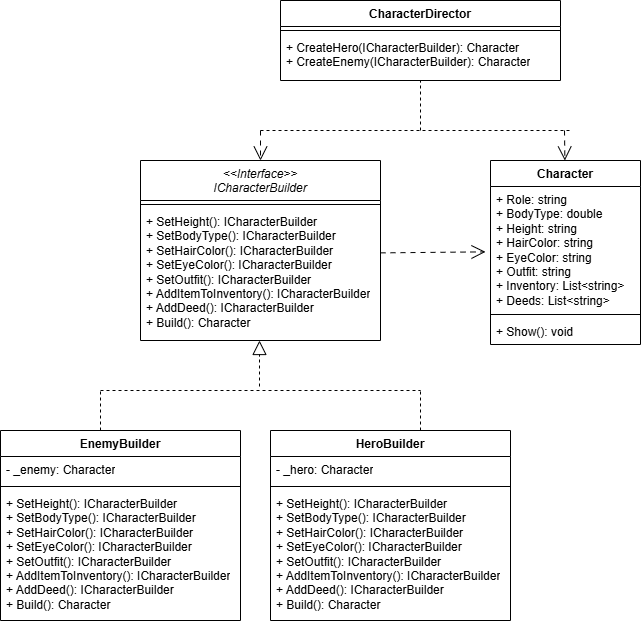

The diagram above was exported from draw.io. Its source (the exported page's mxGraphModel, read from the mxfile embedded in the PNG):
<mxGraphModel dx="2130" dy="1887" grid="1" gridSize="10" guides="1" tooltips="1" connect="1" arrows="1" fold="1" page="1" pageScale="1" pageWidth="827" pageHeight="1169" math="0" shadow="0">
  <root>
    <mxCell id="0" />
    <mxCell id="1" parent="0" />
    <mxCell id="49XSHFxwCO9aAZskEz_t-1" value="&lt;i style=&quot;font-weight: 400;&quot;&gt;&amp;lt;&amp;lt;Interface&amp;gt;&amp;gt;&lt;/i&gt;&lt;div&gt;&lt;i style=&quot;&quot;&gt;&lt;span style=&quot;font-weight: 400;&quot;&gt;ICharacterBuilder&lt;/span&gt;&lt;/i&gt;&lt;/div&gt;" style="swimlane;fontStyle=1;align=center;verticalAlign=top;childLayout=stackLayout;horizontal=1;startSize=40;horizontalStack=0;resizeParent=1;resizeParentMax=0;resizeLast=0;collapsible=1;marginBottom=0;whiteSpace=wrap;html=1;" vertex="1" parent="1">
      <mxGeometry x="-120" y="-10" width="240" height="180" as="geometry" />
    </mxCell>
    <mxCell id="49XSHFxwCO9aAZskEz_t-3" value="" style="line;strokeWidth=1;fillColor=none;align=left;verticalAlign=middle;spacingTop=-1;spacingLeft=3;spacingRight=3;rotatable=0;labelPosition=right;points=[];portConstraint=eastwest;strokeColor=inherit;" vertex="1" parent="49XSHFxwCO9aAZskEz_t-1">
      <mxGeometry y="40" width="240" height="8" as="geometry" />
    </mxCell>
    <mxCell id="49XSHFxwCO9aAZskEz_t-4" value="+ SetHeight():&amp;nbsp;ICharacterBuilder&lt;div&gt;+&amp;nbsp;SetBodyType():&amp;nbsp;ICharacterBuilder&lt;/div&gt;&lt;div&gt;+&amp;nbsp;SetHairColor():&amp;nbsp;ICharacterBuilder&lt;/div&gt;&lt;div&gt;+&amp;nbsp;SetEyeColor():&amp;nbsp;ICharacterBuilder&lt;/div&gt;&lt;div&gt;+&amp;nbsp;SetOutfit():&amp;nbsp;ICharacterBuilder&lt;/div&gt;&lt;div&gt;+&amp;nbsp;AddItemToInventory():&amp;nbsp;ICharacterBuilder&lt;/div&gt;&lt;div&gt;+&amp;nbsp;AddDeed():&amp;nbsp;ICharacterBuilder&lt;/div&gt;&lt;div&gt;+ Build():&amp;nbsp;Character&lt;/div&gt;" style="text;strokeColor=none;fillColor=none;align=left;verticalAlign=top;spacingLeft=4;spacingRight=4;overflow=hidden;rotatable=0;points=[[0,0.5],[1,0.5]];portConstraint=eastwest;whiteSpace=wrap;html=1;" vertex="1" parent="49XSHFxwCO9aAZskEz_t-1">
      <mxGeometry y="48" width="240" height="132" as="geometry" />
    </mxCell>
    <mxCell id="eoxKnIgdhe3yBpHFaYTQ-1" value="EnemyBuilder" style="swimlane;fontStyle=1;align=center;verticalAlign=top;childLayout=stackLayout;horizontal=1;startSize=26;horizontalStack=0;resizeParent=1;resizeParentMax=0;resizeLast=0;collapsible=1;marginBottom=0;whiteSpace=wrap;html=1;" vertex="1" parent="1">
      <mxGeometry x="-260" y="260" width="240" height="190" as="geometry" />
    </mxCell>
    <mxCell id="eoxKnIgdhe3yBpHFaYTQ-2" value="-&amp;nbsp;_enemy: Character" style="text;strokeColor=none;fillColor=none;align=left;verticalAlign=top;spacingLeft=4;spacingRight=4;overflow=hidden;rotatable=0;points=[[0,0.5],[1,0.5]];portConstraint=eastwest;whiteSpace=wrap;html=1;" vertex="1" parent="eoxKnIgdhe3yBpHFaYTQ-1">
      <mxGeometry y="26" width="240" height="26" as="geometry" />
    </mxCell>
    <mxCell id="eoxKnIgdhe3yBpHFaYTQ-3" value="" style="line;strokeWidth=1;fillColor=none;align=left;verticalAlign=middle;spacingTop=-1;spacingLeft=3;spacingRight=3;rotatable=0;labelPosition=right;points=[];portConstraint=eastwest;strokeColor=inherit;" vertex="1" parent="eoxKnIgdhe3yBpHFaYTQ-1">
      <mxGeometry y="52" width="240" height="8" as="geometry" />
    </mxCell>
    <mxCell id="eoxKnIgdhe3yBpHFaYTQ-4" value="+ SetHeight():&amp;nbsp;ICharacterBuilder&lt;div&gt;+&amp;nbsp;SetBodyType():&amp;nbsp;ICharacterBuilder&lt;/div&gt;&lt;div&gt;+&amp;nbsp;SetHairColor():&amp;nbsp;ICharacterBuilder&lt;/div&gt;&lt;div&gt;+&amp;nbsp;SetEyeColor():&amp;nbsp;ICharacterBuilder&lt;/div&gt;&lt;div&gt;+&amp;nbsp;SetOutfit():&amp;nbsp;ICharacterBuilder&lt;/div&gt;&lt;div&gt;+&amp;nbsp;AddItemToInventory():&amp;nbsp;ICharacterBuilder&lt;/div&gt;&lt;div&gt;+&amp;nbsp;AddDeed():&amp;nbsp;ICharacterBuilder&lt;/div&gt;&lt;div&gt;+ Build():&amp;nbsp;Character&lt;/div&gt;" style="text;strokeColor=none;fillColor=none;align=left;verticalAlign=top;spacingLeft=4;spacingRight=4;overflow=hidden;rotatable=0;points=[[0,0.5],[1,0.5]];portConstraint=eastwest;whiteSpace=wrap;html=1;" vertex="1" parent="eoxKnIgdhe3yBpHFaYTQ-1">
      <mxGeometry y="60" width="240" height="130" as="geometry" />
    </mxCell>
    <mxCell id="eoxKnIgdhe3yBpHFaYTQ-5" value="HeroBuilder" style="swimlane;fontStyle=1;align=center;verticalAlign=top;childLayout=stackLayout;horizontal=1;startSize=26;horizontalStack=0;resizeParent=1;resizeParentMax=0;resizeLast=0;collapsible=1;marginBottom=0;whiteSpace=wrap;html=1;" vertex="1" parent="1">
      <mxGeometry x="10" y="260" width="240" height="190" as="geometry" />
    </mxCell>
    <mxCell id="eoxKnIgdhe3yBpHFaYTQ-6" value="-&amp;nbsp;_hero: Character" style="text;strokeColor=none;fillColor=none;align=left;verticalAlign=top;spacingLeft=4;spacingRight=4;overflow=hidden;rotatable=0;points=[[0,0.5],[1,0.5]];portConstraint=eastwest;whiteSpace=wrap;html=1;" vertex="1" parent="eoxKnIgdhe3yBpHFaYTQ-5">
      <mxGeometry y="26" width="240" height="26" as="geometry" />
    </mxCell>
    <mxCell id="eoxKnIgdhe3yBpHFaYTQ-7" value="" style="line;strokeWidth=1;fillColor=none;align=left;verticalAlign=middle;spacingTop=-1;spacingLeft=3;spacingRight=3;rotatable=0;labelPosition=right;points=[];portConstraint=eastwest;strokeColor=inherit;" vertex="1" parent="eoxKnIgdhe3yBpHFaYTQ-5">
      <mxGeometry y="52" width="240" height="8" as="geometry" />
    </mxCell>
    <mxCell id="eoxKnIgdhe3yBpHFaYTQ-8" value="+ SetHeight():&amp;nbsp;ICharacterBuilder&lt;div&gt;+&amp;nbsp;SetBodyType():&amp;nbsp;ICharacterBuilder&lt;/div&gt;&lt;div&gt;+&amp;nbsp;SetHairColor():&amp;nbsp;ICharacterBuilder&lt;/div&gt;&lt;div&gt;+&amp;nbsp;SetEyeColor():&amp;nbsp;ICharacterBuilder&lt;/div&gt;&lt;div&gt;+&amp;nbsp;SetOutfit():&amp;nbsp;ICharacterBuilder&lt;/div&gt;&lt;div&gt;+&amp;nbsp;AddItemToInventory():&amp;nbsp;ICharacterBuilder&lt;/div&gt;&lt;div&gt;+&amp;nbsp;AddDeed():&amp;nbsp;ICharacterBuilder&lt;/div&gt;&lt;div&gt;+ Build():&amp;nbsp;Character&amp;nbsp;&lt;/div&gt;" style="text;strokeColor=none;fillColor=none;align=left;verticalAlign=top;spacingLeft=4;spacingRight=4;overflow=hidden;rotatable=0;points=[[0,0.5],[1,0.5]];portConstraint=eastwest;whiteSpace=wrap;html=1;" vertex="1" parent="eoxKnIgdhe3yBpHFaYTQ-5">
      <mxGeometry y="60" width="240" height="130" as="geometry" />
    </mxCell>
    <mxCell id="eoxKnIgdhe3yBpHFaYTQ-9" value="Character" style="swimlane;fontStyle=1;align=center;verticalAlign=top;childLayout=stackLayout;horizontal=1;startSize=26;horizontalStack=0;resizeParent=1;resizeParentMax=0;resizeLast=0;collapsible=1;marginBottom=0;whiteSpace=wrap;html=1;" vertex="1" parent="1">
      <mxGeometry x="230" y="-10" width="150" height="184" as="geometry" />
    </mxCell>
    <mxCell id="eoxKnIgdhe3yBpHFaYTQ-10" value="+ Role:&amp;nbsp;string&lt;br&gt;+ BodyType: double&lt;br&gt;+&amp;nbsp;Height:&amp;nbsp;string&lt;div&gt;+&amp;nbsp;HairColor:&amp;nbsp;string&lt;br&gt;+&amp;nbsp;EyeColor:&amp;nbsp;string&lt;/div&gt;&lt;div&gt;+&amp;nbsp;Outfit:&amp;nbsp;string&amp;nbsp;&lt;br&gt;+&amp;nbsp;Inventory:&amp;nbsp;List&amp;lt;string&amp;gt;&lt;/div&gt;&lt;div&gt;+&amp;nbsp;Deeds:&amp;nbsp;List&amp;lt;string&amp;gt;&lt;/div&gt;" style="text;strokeColor=none;fillColor=none;align=left;verticalAlign=top;spacingLeft=4;spacingRight=4;overflow=hidden;rotatable=0;points=[[0,0.5],[1,0.5]];portConstraint=eastwest;whiteSpace=wrap;html=1;" vertex="1" parent="eoxKnIgdhe3yBpHFaYTQ-9">
      <mxGeometry y="26" width="150" height="124" as="geometry" />
    </mxCell>
    <mxCell id="eoxKnIgdhe3yBpHFaYTQ-11" value="" style="line;strokeWidth=1;fillColor=none;align=left;verticalAlign=middle;spacingTop=-1;spacingLeft=3;spacingRight=3;rotatable=0;labelPosition=right;points=[];portConstraint=eastwest;strokeColor=inherit;" vertex="1" parent="eoxKnIgdhe3yBpHFaYTQ-9">
      <mxGeometry y="150" width="150" height="8" as="geometry" />
    </mxCell>
    <mxCell id="eoxKnIgdhe3yBpHFaYTQ-12" value="+&amp;nbsp;Show(): void" style="text;strokeColor=none;fillColor=none;align=left;verticalAlign=top;spacingLeft=4;spacingRight=4;overflow=hidden;rotatable=0;points=[[0,0.5],[1,0.5]];portConstraint=eastwest;whiteSpace=wrap;html=1;" vertex="1" parent="eoxKnIgdhe3yBpHFaYTQ-9">
      <mxGeometry y="158" width="150" height="26" as="geometry" />
    </mxCell>
    <mxCell id="eoxKnIgdhe3yBpHFaYTQ-13" value="CharacterDirector" style="swimlane;fontStyle=1;align=center;verticalAlign=top;childLayout=stackLayout;horizontal=1;startSize=26;horizontalStack=0;resizeParent=1;resizeParentMax=0;resizeLast=0;collapsible=1;marginBottom=0;whiteSpace=wrap;html=1;" vertex="1" parent="1">
      <mxGeometry x="20" y="-170" width="280" height="80" as="geometry" />
    </mxCell>
    <mxCell id="eoxKnIgdhe3yBpHFaYTQ-15" value="" style="line;strokeWidth=1;fillColor=none;align=left;verticalAlign=middle;spacingTop=-1;spacingLeft=3;spacingRight=3;rotatable=0;labelPosition=right;points=[];portConstraint=eastwest;strokeColor=inherit;" vertex="1" parent="eoxKnIgdhe3yBpHFaYTQ-13">
      <mxGeometry y="26" width="280" height="8" as="geometry" />
    </mxCell>
    <mxCell id="eoxKnIgdhe3yBpHFaYTQ-16" value="+&amp;nbsp;CreateHero(ICharacterBuilder): Character&lt;div&gt;+&amp;nbsp;CreateEnemy(ICharacterBuilder):&amp;nbsp;&lt;span style=&quot;background-color: transparent; color: light-dark(rgb(0, 0, 0), rgb(255, 255, 255));&quot;&gt;Character&lt;/span&gt;&lt;/div&gt;" style="text;strokeColor=none;fillColor=none;align=left;verticalAlign=top;spacingLeft=4;spacingRight=4;overflow=hidden;rotatable=0;points=[[0,0.5],[1,0.5]];portConstraint=eastwest;whiteSpace=wrap;html=1;" vertex="1" parent="eoxKnIgdhe3yBpHFaYTQ-13">
      <mxGeometry y="34" width="280" height="46" as="geometry" />
    </mxCell>
    <mxCell id="uQ2gPk1QEX0aZeDac_70-1" value="" style="endArrow=none;dashed=1;html=1;rounded=0;exitX=0.5;exitY=0;exitDx=0;exitDy=0;" edge="1" parent="1">
      <mxGeometry width="50" height="50" relative="1" as="geometry">
        <mxPoint x="-160" y="260" as="sourcePoint" />
        <mxPoint x="-160" y="220" as="targetPoint" />
      </mxGeometry>
    </mxCell>
    <mxCell id="uQ2gPk1QEX0aZeDac_70-2" value="" style="endArrow=none;dashed=1;html=1;rounded=0;exitX=0.5;exitY=0;exitDx=0;exitDy=0;" edge="1" parent="1">
      <mxGeometry width="50" height="50" relative="1" as="geometry">
        <mxPoint x="160" y="260" as="sourcePoint" />
        <mxPoint x="160" y="220" as="targetPoint" />
      </mxGeometry>
    </mxCell>
    <mxCell id="uQ2gPk1QEX0aZeDac_70-3" value="" style="endArrow=none;dashed=1;html=1;rounded=0;" edge="1" parent="1">
      <mxGeometry width="50" height="50" relative="1" as="geometry">
        <mxPoint x="-160" y="220" as="sourcePoint" />
        <mxPoint x="160" y="220" as="targetPoint" />
      </mxGeometry>
    </mxCell>
    <mxCell id="uQ2gPk1QEX0aZeDac_70-4" value="" style="endArrow=block;dashed=1;endFill=0;endSize=12;html=1;rounded=0;entryX=0.499;entryY=0.987;entryDx=0;entryDy=0;entryPerimeter=0;" edge="1" parent="1">
      <mxGeometry width="160" relative="1" as="geometry">
        <mxPoint x="-1" y="216" as="sourcePoint" />
        <mxPoint x="-1" y="170" as="targetPoint" />
      </mxGeometry>
    </mxCell>
    <mxCell id="GxJVSJ93ryCa4BRP4v-l-1" value="" style="endArrow=open;endFill=1;endSize=12;html=1;rounded=0;&#10;edgeStyle=orthogonalEdgeStyle;rounded=0;orthogonalLoop=1;jettySize=auto;html=1;dashed=1;dashPattern=5 5;exitX=1.017;exitY=0.625;exitDx=0;exitDy=0;exitPerimeter=0;" edge="1" parent="1">
      <mxGeometry width="160" relative="1" as="geometry">
        <mxPoint x="120" y="82.37" as="sourcePoint" />
        <mxPoint x="225" y="81.37" as="targetPoint" />
      </mxGeometry>
    </mxCell>
    <mxCell id="GxJVSJ93ryCa4BRP4v-l-2" value="" style="endArrow=open;endFill=1;endSize=12;html=1;rounded=0;&#10;edgeStyle=orthogonalEdgeStyle;rounded=0;orthogonalLoop=1;jettySize=auto;html=1;dashed=1;dashPattern=5 5;entryX=0.5;entryY=0;entryDx=0;entryDy=0;" edge="1" parent="1" target="49XSHFxwCO9aAZskEz_t-1">
      <mxGeometry width="160" relative="1" as="geometry">
        <mxPoint y="-40" as="sourcePoint" />
        <mxPoint x="52.5" y="-110" as="targetPoint" />
      </mxGeometry>
    </mxCell>
    <mxCell id="GxJVSJ93ryCa4BRP4v-l-3" value="" style="endArrow=open;endFill=1;endSize=12;html=1;rounded=0;&#10;edgeStyle=orthogonalEdgeStyle;rounded=0;orthogonalLoop=1;jettySize=auto;html=1;dashed=1;dashPattern=5 5;entryX=0.5;entryY=0;entryDx=0;entryDy=0;" edge="1" parent="1">
      <mxGeometry width="160" relative="1" as="geometry">
        <mxPoint x="304" y="-40" as="sourcePoint" />
        <mxPoint x="304.38" y="-10" as="targetPoint" />
      </mxGeometry>
    </mxCell>
    <mxCell id="GxJVSJ93ryCa4BRP4v-l-4" value="" style="endArrow=none;dashed=1;html=1;rounded=0;" edge="1" parent="1">
      <mxGeometry width="50" height="50" relative="1" as="geometry">
        <mxPoint y="-40" as="sourcePoint" />
        <mxPoint x="310" y="-40" as="targetPoint" />
      </mxGeometry>
    </mxCell>
    <mxCell id="GxJVSJ93ryCa4BRP4v-l-5" value="" style="endArrow=none;dashed=1;html=1;rounded=0;" edge="1" parent="1">
      <mxGeometry width="50" height="50" relative="1" as="geometry">
        <mxPoint x="160" y="-40" as="sourcePoint" />
        <mxPoint x="160" y="-90" as="targetPoint" />
      </mxGeometry>
    </mxCell>
  </root>
</mxGraphModel>